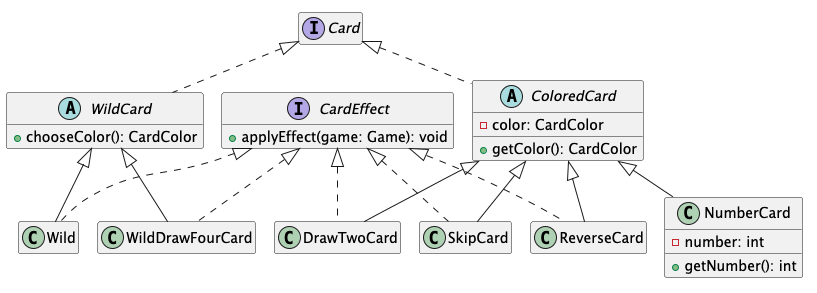

The diagram above was rendered by PlantUML. Its source (embedded in the PNG):
@startuml

hide empty members

' Main card interface
interface Card

' Card categories
abstract class ColoredCard {
    - color: CardColor
    + getColor(): CardColor
}

abstract class WildCard {
    + chooseColor(): CardColor
}

' Independent capability
interface CardEffect {
    + applyEffect(game: Game): void
}

' Concrete colored cards
class NumberCard {
    - number: int
    + getNumber(): int
}

class SkipCard
class ReverseCard
class DrawTwoCard

' Concrete wild cards
class Wild
class WildDrawFourCard

' Inheritance / implementation
Card <|.. ColoredCard
Card <|.. WildCard

ColoredCard <|-- NumberCard
ColoredCard <|-- SkipCard
ColoredCard <|-- ReverseCard
ColoredCard <|-- DrawTwoCard

WildCard <|-- Wild
WildCard <|-- WildDrawFourCard

' Card effects
CardEffect <|.. SkipCard
CardEffect <|.. ReverseCard
CardEffect <|.. DrawTwoCard
CardEffect <|.. Wild
CardEffect <|.. WildDrawFourCard

@enduml